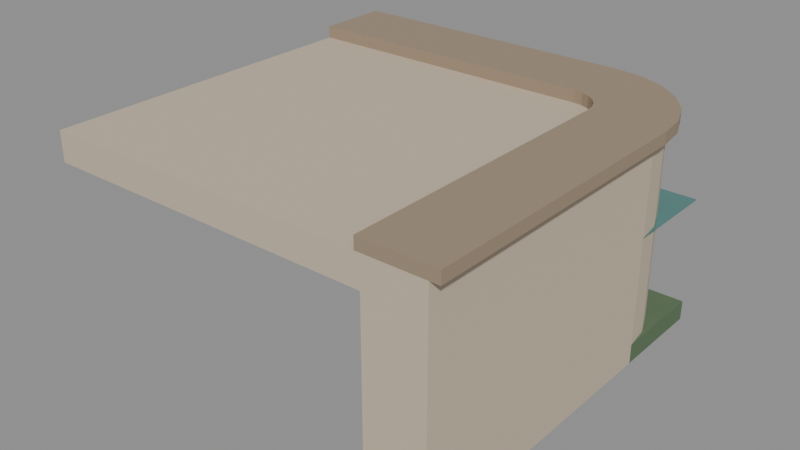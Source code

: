 # Source: city_canal_corner_outer.blend  (saved by Blender 5.4.6; exported with 4.5.12 LTS)
import bpy
from mathutils import Matrix  # noqa: F401  (used for matrix-valued properties, if any)

bpy.ops.wm.read_factory_settings(use_empty=True)
scene = bpy.context.scene
scene.name = 'CityCanalCornerOuterAsset'

# ---- collections
col_stubby_citycanalcornerouter = bpy.data.collections.new('STUBBY_CityCanalCornerOuter'); scene.collection.children.link(col_stubby_citycanalcornerouter)

# ---- materials (node trees are filled in below, after node groups)
mat_city_paving = bpy.data.materials.new('City_Paving')
mat_city_paving.use_backface_culling = True
mat_city_paving.diffuse_color = (0.5841, 0.4851, 0.3663, 1.0)
mat_city_stone = bpy.data.materials.new('City_Stone')
mat_city_stone.use_backface_culling = True
mat_city_stone.diffuse_color = (0.5841, 0.4851, 0.3663, 1.0)
mat_city_stonedark = bpy.data.materials.new('City_StoneDark')
mat_city_stonedark.use_backface_culling = True
mat_city_stonedark.diffuse_color = (0.3325, 0.2542, 0.1746, 1.0)
mat_city_bed = bpy.data.materials.new('City_Bed')
mat_city_bed.use_backface_culling = True
mat_city_bed.diffuse_color = (0.1046, 0.1683, 0.08866, 1.0)
mat_city_water = bpy.data.materials.new('City_Water')
mat_city_water.surface_render_method = 'BLENDED'
mat_city_water.blend_method = 'BLEND'
mat_city_water.diffuse_color = (0.02843, 0.2542, 0.2307, 0.55)

# ---- material node trees
mat_city_paving.use_nodes = True; mat_city_paving.node_tree.nodes.clear()
_N = mat_city_paving.node_tree.nodes; _L = mat_city_paving.node_tree.links
n0 = _N.new('ShaderNodeBsdfPrincipled'); n0.name = 'Principled BSDF'; n0.location = (-200, 100)
n0.inputs[0].default_value = (0.5841, 0.4851, 0.3663, 1.0)
n0.inputs[2].default_value = 0.8
n0.inputs[10].default_value = 0.005
n1 = _N.new('ShaderNodeOutputMaterial'); n1.name = 'Material Output'; n1.location = (200, 100)
_L.new(n0.outputs[0], n1.inputs[0])
n1.is_active_output = True
mat_city_stone.use_nodes = True; mat_city_stone.node_tree.nodes.clear()
_N = mat_city_stone.node_tree.nodes; _L = mat_city_stone.node_tree.links
n0 = _N.new('ShaderNodeBsdfPrincipled'); n0.name = 'Principled BSDF'; n0.location = (-200, 100)
n0.inputs[0].default_value = (0.5841, 0.4851, 0.3663, 1.0)
n0.inputs[2].default_value = 0.85
n0.inputs[10].default_value = 0.005
n1 = _N.new('ShaderNodeOutputMaterial'); n1.name = 'Material Output'; n1.location = (200, 100)
_L.new(n0.outputs[0], n1.inputs[0])
n1.is_active_output = True
mat_city_stonedark.use_nodes = True; mat_city_stonedark.node_tree.nodes.clear()
_N = mat_city_stonedark.node_tree.nodes; _L = mat_city_stonedark.node_tree.links
n0 = _N.new('ShaderNodeBsdfPrincipled'); n0.name = 'Principled BSDF'; n0.location = (-200, 100)
n0.inputs[0].default_value = (0.3325, 0.2542, 0.1746, 1.0)
n0.inputs[2].default_value = 0.9
n0.inputs[10].default_value = 0.005
n1 = _N.new('ShaderNodeOutputMaterial'); n1.name = 'Material Output'; n1.location = (200, 100)
_L.new(n0.outputs[0], n1.inputs[0])
n1.is_active_output = True
mat_city_bed.use_nodes = True; mat_city_bed.node_tree.nodes.clear()
_N = mat_city_bed.node_tree.nodes; _L = mat_city_bed.node_tree.links
n0 = _N.new('ShaderNodeBsdfPrincipled'); n0.name = 'Principled BSDF'; n0.location = (-200, 100)
n0.inputs[0].default_value = (0.1046, 0.1683, 0.08866, 1.0)
n0.inputs[2].default_value = 0.95
n0.inputs[10].default_value = 0.005
n1 = _N.new('ShaderNodeOutputMaterial'); n1.name = 'Material Output'; n1.location = (200, 100)
_L.new(n0.outputs[0], n1.inputs[0])
n1.is_active_output = True
mat_city_water.use_nodes = True; mat_city_water.node_tree.nodes.clear()
_N = mat_city_water.node_tree.nodes; _L = mat_city_water.node_tree.links
n0 = _N.new('ShaderNodeBsdfPrincipled'); n0.name = 'Principled BSDF'; n0.location = (-200, 100)
n0.inputs[0].default_value = (0.02843, 0.2542, 0.2307, 1.0)
n0.inputs[2].default_value = 0.03
n0.inputs[4].default_value = 0.55
n0.inputs[10].default_value = 0.005
n1 = _N.new('ShaderNodeOutputMaterial'); n1.name = 'Material Output'; n1.location = (200, 100)
_L.new(n0.outputs[0], n1.inputs[0])
n1.is_active_output = True

# ---- meshes
me_citycanalcornerouter_paving = bpy.data.meshes.new('CityCanalCornerOuter_Paving')
me_citycanalcornerouter_paving.from_pydata([(0.0, -4.0, -0.3), (3.4, -4.0, -0.3), (3.4, -1.0, -0.3), (3.386, -0.8965, -0.3), (3.346, -0.8, -0.3), (3.283, -0.7172, -0.3), (3.2, -0.6536, -0.3), (3.104, -0.6136, -0.3), (3.0, -0.6, -0.3), (0.0, -0.6, -0.3), (0.0, -4.0, 0.0), (3.4, -4.0, 0.0), (3.4, -1.0, 0.0), (3.386, -0.8965, 0.0), (3.346, -0.8, 0.0), (3.283, -0.7172, 0.0), (3.2, -0.6536, 0.0), (3.104, -0.6136, 0.0), (3.0, -0.6, 0.0), (0.0, -0.6, 0.0)], [], [(9, 8, 7, 6, 5, 4, 3, 2, 1, 0), (10, 11, 12, 13, 14, 15, 16, 17, 18, 19), (0, 1, 11, 10), (1, 2, 12, 11), (2, 3, 13, 12), (3, 4, 14, 13), (4, 5, 15, 14), (5, 6, 16, 15), (6, 7, 17, 16), (7, 8, 18, 17), (8, 9, 19, 18), (9, 0, 10, 19)])
_uv = me_citycanalcornerouter_paving.uv_layers.new(name='UVMap')
_uv.uv.foreach_set('vector', [0.0, -0.6, 3.0, -0.6, 3.104, -0.6136, 3.2, -0.6536, 3.283, -0.7172, 3.346, -0.8, 3.386, -0.8965, 3.4, -1.0, 3.4, -4.0, 0.0, -4.0, 0.0, -4.0, 3.4, -4.0, 3.4, -1.0, 3.386, -0.8965, 3.346, -0.8, 3.283, -0.7172, 3.2, -0.6536, 3.104, -0.6136, 3.0, -0.6, 0.0, -0.6, 0.0, -0.3, 3.4, -0.3, 3.4, 0.0, 0.0, 0.0, -4.0, -0.3, -1.0, -0.3, -1.0, 0.0, -4.0, 0.0, -1.0, -0.3, -0.8965, -0.3, -0.8965, 0.0, -1.0, 0.0, -0.8965, -0.3, -0.8, -0.3, -0.8, 0.0, -0.8965, 0.0, -0.8, -0.3, -0.7172, -0.3, -0.7172, 0.0, -0.8, 0.0, 3.283, -0.3, 3.2, -0.3, 3.2, 0.0, 3.283, 0.0, 3.2, -0.3, 3.104, -0.3, 3.104, 0.0, 3.2, 0.0, 3.104, -0.3, 3.0, -0.3, 3.0, 0.0, 3.104, 0.0, 3.0, -0.3, 0.0, -0.3, 0.0, 0.0, 3.0, 0.0, -0.6, -0.3, -4.0, -0.3, -4.0, 0.0, -0.6, 0.0])
me_citycanalcornerouter_paving.materials.append(mat_city_paving)
me_citycanalcornerouter_paving.update()
me_citycanalcornerouter_wall = bpy.data.meshes.new('CityCanalCornerOuter_Wall')
me_citycanalcornerouter_wall.from_pydata([(0.0, 0.0, -2.2), (3.0, 0.0, -2.2), (3.259, -0.03407, -2.2), (3.5, -0.134, -2.2), (3.707, -0.2929, -2.2), (3.866, -0.5, -2.2), (3.966, -0.7412, -2.2), (4.0, -1.0, -2.2), (4.0, -4.0, -2.2), (3.4, -4.0, -2.2), (3.4, -1.0, -2.2), (3.386, -0.8965, -2.2), (3.346, -0.8, -2.2), (3.283, -0.7172, -2.2), (3.2, -0.6536, -2.2), (3.104, -0.6136, -2.2), (3.0, -0.6, -2.2), (0.0, -0.6, -2.2), (0.0, 0.0, 0.0), (3.0, 0.0, 0.0), (3.259, -0.03407, 0.0), (3.5, -0.134, 0.0), (3.707, -0.2929, 0.0), (3.866, -0.5, 0.0), (3.966, -0.7412, 0.0), (4.0, -1.0, 0.0), (4.0, -4.0, 0.0), (3.4, -4.0, 0.0), (3.4, -1.0, 0.0), (3.386, -0.8965, 0.0), (3.346, -0.8, 0.0), (3.283, -0.7172, 0.0), (3.2, -0.6536, 0.0), (3.104, -0.6136, 0.0), (3.0, -0.6, 0.0), (0.0, -0.6, 0.0)], [], [(17, 0, 1, 2, 3, 4, 5, 6, 7, 8, 9, 10, 11, 12, 13, 14, 15, 16), (18, 35, 34, 33, 32, 31, 30, 29, 28, 27, 26, 25, 24, 23, 22, 21, 20, 19), (0, 18, 19, 1), (1, 19, 20, 2), (2, 20, 21, 3), (3, 21, 22, 4), (4, 22, 23, 5), (5, 23, 24, 6), (6, 24, 25, 7), (7, 25, 26, 8), (8, 26, 27, 9), (9, 27, 28, 10), (10, 28, 29, 11), (11, 29, 30, 12), (12, 30, 31, 13), (13, 31, 32, 14), (14, 32, 33, 15), (15, 33, 34, 16), (16, 34, 35, 17), (17, 35, 18, 0)])
_uv = me_citycanalcornerouter_wall.uv_layers.new(name='UVMap')
_uv.uv.foreach_set('vector', [0.0, -0.6, 0.0, 0.0, 3.0, 0.0, 3.259, -0.03407, 3.5, -0.134, 3.707, -0.2929, 3.866, -0.5, 3.966, -0.7412, 4.0, -1.0, 4.0, -4.0, 3.4, -4.0, 3.4, -1.0, 3.386, -0.8965, 3.346, -0.8, 3.283, -0.7172, 3.2, -0.6536, 3.104, -0.6136, 3.0, -0.6, 0.0, 0.0, 0.0, -0.6, 3.0, -0.6, 3.104, -0.6136, 3.2, -0.6536, 3.283, -0.7172, 3.346, -0.8, 3.386, -0.8965, 3.4, -1.0, 3.4, -4.0, 4.0, -4.0, 4.0, -1.0, 3.966, -0.7412, 3.866, -0.5, 3.707, -0.2929, 3.5, -0.134, 3.259, -0.03407, 3.0, 0.0, 0.0, -2.2, 0.0, 0.0, 3.0, 0.0, 3.0, -2.2, 3.0, -2.2, 3.0, 0.0, 3.259, 0.0, 3.259, -2.2, 3.259, -2.2, 3.259, 0.0, 3.5, 0.0, 3.5, -2.2, 3.5, -2.2, 3.5, 0.0, 3.707, 0.0, 3.707, -2.2, -0.2929, -2.2, -0.2929, 0.0, -0.5, 0.0, -0.5, -2.2, -0.5, -2.2, -0.5, 0.0, -0.7412, 0.0, -0.7412, -2.2, -0.7412, -2.2, -0.7412, 0.0, -1.0, 0.0, -1.0, -2.2, -1.0, -2.2, -1.0, 0.0, -4.0, 0.0, -4.0, -2.2, 4.0, -2.2, 4.0, 0.0, 3.4, 0.0, 3.4, -2.2, -4.0, -2.2, -4.0, 0.0, -1.0, 0.0, -1.0, -2.2, -1.0, -2.2, -1.0, 0.0, -0.8965, 0.0, -0.8965, -2.2, -0.8965, -2.2, -0.8965, 0.0, -0.8, 0.0, -0.8, -2.2, -0.8, -2.2, -0.8, 0.0, -0.7172, 0.0, -0.7172, -2.2, 3.283, -2.2, 3.283, 0.0, 3.2, 0.0, 3.2, -2.2, 3.2, -2.2, 3.2, 0.0, 3.104, 0.0, 3.104, -2.2, 3.104, -2.2, 3.104, 0.0, 3.0, 0.0, 3.0, -2.2, 3.0, -2.2, 3.0, 0.0, 0.0, 0.0, 0.0, -2.2, -0.6, -2.2, -0.6, 0.0, 0.0, 0.0, 0.0, -2.2])
me_citycanalcornerouter_wall.materials.append(mat_city_stone)
me_citycanalcornerouter_wall.update()
me_citycanalcornerouter_coping = bpy.data.meshes.new('CityCanalCornerOuter_Coping')
me_citycanalcornerouter_coping.from_pydata([(0.0, 0.1, 0.0), (3.0, 0.1, 0.0), (3.285, 0.06252, 0.0), (3.55, -0.04737, 0.0), (3.778, -0.2222, 0.0), (3.953, -0.45, 0.0), (4.063, -0.7153, 0.0), (4.1, -1.0, 0.0), (4.1, -4.0, 0.0), (3.35, -4.0, 0.0), (3.35, -1.0, 0.0), (3.338, -0.9094, 0.0), (3.303, -0.825, 0.0), (3.247, -0.7525, 0.0), (3.175, -0.6969, 0.0), (3.091, -0.6619, 0.0), (3.0, -0.65, 0.0), (0.0, -0.65, 0.0), (0.0, 0.1, 0.12), (3.0, 0.1, 0.12), (3.285, 0.06252, 0.12), (3.55, -0.04737, 0.12), (3.778, -0.2222, 0.12), (3.953, -0.45, 0.12), (4.063, -0.7153, 0.12), (4.1, -1.0, 0.12), (4.1, -4.0, 0.12), (3.35, -4.0, 0.12), (3.35, -1.0, 0.12), (3.338, -0.9094, 0.12), (3.303, -0.825, 0.12), (3.247, -0.7525, 0.12), (3.175, -0.6969, 0.12), (3.091, -0.6619, 0.12), (3.0, -0.65, 0.12), (0.0, -0.65, 0.12)], [], [(17, 0, 1, 2, 3, 4, 5, 6, 7, 8, 9, 10, 11, 12, 13, 14, 15, 16), (18, 35, 34, 33, 32, 31, 30, 29, 28, 27, 26, 25, 24, 23, 22, 21, 20, 19), (0, 18, 19, 1), (1, 19, 20, 2), (2, 20, 21, 3), (3, 21, 22, 4), (4, 22, 23, 5), (5, 23, 24, 6), (6, 24, 25, 7), (7, 25, 26, 8), (8, 26, 27, 9), (9, 27, 28, 10), (10, 28, 29, 11), (11, 29, 30, 12), (12, 30, 31, 13), (13, 31, 32, 14), (14, 32, 33, 15), (15, 33, 34, 16), (16, 34, 35, 17), (17, 35, 18, 0)])
_uv = me_citycanalcornerouter_coping.uv_layers.new(name='UVMap')
_uv.uv.foreach_set('vector', [0.0, -0.65, 0.0, 0.1, 3.0, 0.1, 3.285, 0.06252, 3.55, -0.04737, 3.778, -0.2222, 3.953, -0.45, 4.063, -0.7153, 4.1, -1.0, 4.1, -4.0, 3.35, -4.0, 3.35, -1.0, 3.338, -0.9094, 3.303, -0.825, 3.247, -0.7525, 3.175, -0.6969, 3.091, -0.6619, 3.0, -0.65, 0.0, 0.1, 0.0, -0.65, 3.0, -0.65, 3.091, -0.6619, 3.175, -0.6969, 3.247, -0.7525, 3.303, -0.825, 3.338, -0.9094, 3.35, -1.0, 3.35, -4.0, 4.1, -4.0, 4.1, -1.0, 4.063, -0.7153, 3.953, -0.45, 3.778, -0.2222, 3.55, -0.04737, 3.285, 0.06252, 3.0, 0.1, 0.0, 0.0, 0.0, 0.12, 3.0, 0.12, 3.0, 0.0, 3.0, 0.0, 3.0, 0.12, 3.285, 0.12, 3.285, 0.0, 3.285, 0.0, 3.285, 0.12, 3.55, 0.12, 3.55, 0.0, 3.55, 0.0, 3.55, 0.12, 3.778, 0.12, 3.778, 0.0, -0.2222, 0.0, -0.2222, 0.12, -0.45, 0.12, -0.45, 0.0, -0.45, 0.0, -0.45, 0.12, -0.7153, 0.12, -0.7153, 0.0, -0.7153, 0.0, -0.7153, 0.12, -1.0, 0.12, -1.0, 0.0, -1.0, 0.0, -1.0, 0.12, -4.0, 0.12, -4.0, 0.0, 4.1, 0.0, 4.1, 0.12, 3.35, 0.12, 3.35, 0.0, -4.0, 0.0, -4.0, 0.12, -1.0, 0.12, -1.0, 0.0, -1.0, 0.0, -1.0, 0.12, -0.9094, 0.12, -0.9094, 0.0, -0.9094, 0.0, -0.9094, 0.12, -0.825, 0.12, -0.825, 0.0, -0.825, 0.0, -0.825, 0.12, -0.7525, 0.12, -0.7525, 0.0, 3.247, 0.0, 3.247, 0.12, 3.175, 0.12, 3.175, 0.0, 3.175, 0.0, 3.175, 0.12, 3.091, 0.12, 3.091, 0.0, 3.091, 0.0, 3.091, 0.12, 3.0, 0.12, 3.0, 0.0, 3.0, 0.0, 3.0, 0.12, 0.0, 0.12, 0.0, 0.0, -0.65, 0.0, -0.65, 0.12, 0.1, 0.12, 0.1, 0.0])
me_citycanalcornerouter_coping.materials.append(mat_city_stonedark)
me_citycanalcornerouter_coping.update()
me_citycanalcornerouter_bed = bpy.data.meshes.new('CityCanalCornerOuter_Bed')
me_citycanalcornerouter_bed.from_pydata([(3.0, -1.0, -2.2), (3.0, -1.0, -2.0), (3.0, 0.0, -2.2), (3.0, 0.0, -2.0), (4.0, -1.0, -2.2), (4.0, -1.0, -2.0), (4.0, 0.0, -2.2), (4.0, 0.0, -2.0)], [], [(0, 1, 3, 2), (2, 3, 7, 6), (6, 7, 5, 4), (4, 5, 1, 0), (2, 6, 4, 0), (7, 3, 1, 5)])
_uv = me_citycanalcornerouter_bed.uv_layers.new(name='UVMap')
_uv.uv.foreach_set('vector', [-1.0, -2.2, -1.0, -2.0, 0.0, -2.0, 0.0, -2.2, 3.0, -2.2, 3.0, -2.0, 4.0, -2.0, 4.0, -2.2, 0.0, -2.2, 0.0, -2.0, -1.0, -2.0, -1.0, -2.2, 4.0, -2.2, 4.0, -2.0, 3.0, -2.0, 3.0, -2.2, 3.0, 0.0, 4.0, 0.0, 4.0, -1.0, 3.0, -1.0, 4.0, 0.0, 3.0, 0.0, 3.0, -1.0, 4.0, -1.0])
me_citycanalcornerouter_bed.materials.append(mat_city_bed)
me_citycanalcornerouter_bed.update()
me_citycanalcornerouter_water = bpy.data.meshes.new('CityCanalCornerOuter_Water')
me_citycanalcornerouter_water.from_pydata([(3.0, -1.0, -0.91), (3.0, -1.0, -0.9), (3.0, 0.0, -0.91), (3.0, 0.0, -0.9), (4.0, -1.0, -0.91), (4.0, -1.0, -0.9), (4.0, 0.0, -0.91), (4.0, 0.0, -0.9)], [], [(0, 1, 3, 2), (2, 3, 7, 6), (6, 7, 5, 4), (4, 5, 1, 0), (2, 6, 4, 0), (7, 3, 1, 5)])
_uv = me_citycanalcornerouter_water.uv_layers.new(name='UVMap')
_uv.uv.foreach_set('vector', [-1.0, -0.91, -1.0, -0.9, 0.0, -0.9, 0.0, -0.91, 3.0, -0.91, 3.0, -0.9, 4.0, -0.9, 4.0, -0.91, 0.0, -0.91, 0.0, -0.9, -1.0, -0.9, -1.0, -0.91, 4.0, -0.91, 4.0, -0.9, 3.0, -0.9, 3.0, -0.91, 3.0, 0.0, 4.0, 0.0, 4.0, -1.0, 3.0, -1.0, 4.0, 0.0, 3.0, 0.0, 3.0, -1.0, 4.0, -1.0])
me_citycanalcornerouter_water.materials.append(mat_city_water)
me_citycanalcornerouter_water.update()

# ---- objects
ob_citycanalcornerouter_root = bpy.data.objects.new('CityCanalCornerOuter_Root', None)
ob_citycanalcornerouter_paving = bpy.data.objects.new('CityCanalCornerOuter_Paving', me_citycanalcornerouter_paving)
ob_citycanalcornerouter_wall = bpy.data.objects.new('CityCanalCornerOuter_Wall', me_citycanalcornerouter_wall)
ob_citycanalcornerouter_coping = bpy.data.objects.new('CityCanalCornerOuter_Coping', me_citycanalcornerouter_coping)
ob_citycanalcornerouter_bed = bpy.data.objects.new('CityCanalCornerOuter_Bed', me_citycanalcornerouter_bed)
ob_citycanalcornerouter_water = bpy.data.objects.new('CityCanalCornerOuter_Water', me_citycanalcornerouter_water)
ob_plant_0 = bpy.data.objects.new('Plant_0', None)
ob_city_canal_corner_outer_lod0 = bpy.data.objects.new('city_canal_corner_outer_LOD0', None)

# ---- transforms, parenting, visibility, modifiers, constraints
ob_citycanalcornerouter_root.location = (0.0, 0.0, 0.0)
ob_citycanalcornerouter_paving.parent = ob_city_canal_corner_outer_lod0
ob_citycanalcornerouter_paving.location = (0.0, 0.0, 0.0)
ob_citycanalcornerouter_wall.parent = ob_city_canal_corner_outer_lod0
ob_citycanalcornerouter_wall.location = (0.0, 0.0, 0.0)
ob_citycanalcornerouter_coping.parent = ob_city_canal_corner_outer_lod0
ob_citycanalcornerouter_coping.location = (0.0, 0.0, 0.0)
ob_citycanalcornerouter_bed.parent = ob_city_canal_corner_outer_lod0
ob_citycanalcornerouter_bed.location = (0.0, 0.0, 0.0)
ob_citycanalcornerouter_water.parent = ob_city_canal_corner_outer_lod0
ob_citycanalcornerouter_water.location = (0.0, 0.0, 0.0)
ob_plant_0.parent = ob_citycanalcornerouter_root
ob_plant_0.location = (1.6, -2.0, 0.0)
ob_plant_0.empty_display_type = 'ARROWS'
ob_plant_0.empty_display_size = 0.3
ob_city_canal_corner_outer_lod0.parent = ob_citycanalcornerouter_root
ob_city_canal_corner_outer_lod0.location = (0.0, 0.0, 0.0)

# ---- collection membership
col_stubby_citycanalcornerouter.objects.link(ob_citycanalcornerouter_root)
col_stubby_citycanalcornerouter.objects.link(ob_citycanalcornerouter_paving)
col_stubby_citycanalcornerouter.objects.link(ob_citycanalcornerouter_wall)
col_stubby_citycanalcornerouter.objects.link(ob_citycanalcornerouter_coping)
col_stubby_citycanalcornerouter.objects.link(ob_citycanalcornerouter_bed)
col_stubby_citycanalcornerouter.objects.link(ob_citycanalcornerouter_water)
col_stubby_citycanalcornerouter.objects.link(ob_plant_0)
col_stubby_citycanalcornerouter.objects.link(ob_city_canal_corner_outer_lod0)

# ---- scene / render settings (as saved in the file)
scene.frame_start = 1; scene.frame_end = 250; scene.frame_set(1)
scene.render.engine = 'BLENDER_EEVEE_NEXT'
scene.render.image_settings.exr_codec = 'NONE'
scene.render.use_bake_clear = False
scene.render.bake_margin = 0
scene.render.bake_bias = 0.0
scene.render.bake_samples = 0
scene.render.simplify_subdivision_render = 0
scene.render.simplify_child_particles_render = 0.0
scene.render.compositor_device = 'GPU'
scene.eevee.use_volume_custom_range = False
scene.eevee.gtao_distance = 0.0
scene.eevee.use_fast_gi = False
scene.eevee.fast_gi_thickness_near = 0.1
scene.eevee.fast_gi_thickness_far = 0.0
scene.eevee.ray_tracing_options.screen_trace_thickness = 0.1
bpy.context.view_layer.update()

# ---- added for rendering (the .blend has no active camera and no usable light): camera, sun + grey world if the file has none
cam_auto = bpy.data.cameras.new('AutoCamera')
cam_auto.lens = 50.0
cam_auto.sensor_width = 36.0
cam_auto.clip_end = 1000.0
ob_auto_camera = bpy.data.objects.new('AutoCamera', cam_auto)
scene.collection.objects.link(ob_auto_camera)
ob_auto_camera.location = (7.8282, -8.88384, 3.58256)
ob_auto_camera.rotation_euler = (1.09748, -7.21219e-08, 0.694738)
scene.camera = ob_auto_camera
light_auto_sun = bpy.data.lights.new('AutoSun', 'SUN')
light_auto_sun.energy = 3.0
light_auto_sun.angle = 0.0523599
ob_auto_sun = bpy.data.objects.new('AutoSun', light_auto_sun)
scene.collection.objects.link(ob_auto_sun)
ob_auto_sun.rotation_euler = (0.872665, 0.174533, 0.523599)
if scene.world is None:
    world_auto = bpy.data.worlds.new('AutoWorld')
    world_auto.color = (0.3, 0.3, 0.3)
    scene.world = world_auto
bpy.context.view_layer.update()
